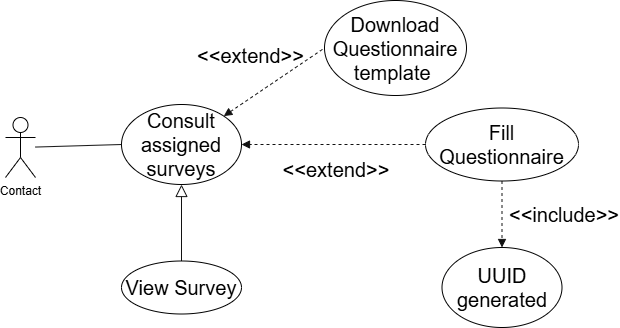

The diagram above was exported from draw.io. Its source (the exported page's mxGraphModel, read from the mxfile embedded in the PNG):
<mxGraphModel dx="1030" dy="567" grid="0" gridSize="10" guides="1" tooltips="1" connect="1" arrows="1" fold="1" page="1" pageScale="1" pageWidth="850" pageHeight="1100" background="light-dark(#FFFFFF,#FFFFFF)" math="0" shadow="0">
  <root>
    <mxCell id="0" />
    <mxCell id="1" parent="0" />
    <mxCell id="c_p1KNT8gCDvdUUoqV0u-5" edge="1" parent="1" source="c_p1KNT8gCDvdUUoqV0u-1" style="edgeStyle=none;shape=connector;rounded=1;orthogonalLoop=1;jettySize=auto;html=1;entryX=0;entryY=0.5;entryDx=0;entryDy=0;strokeColor=light-dark(#FFFFFF,#121212);align=center;verticalAlign=middle;fontFamily=Helvetica;fontSize=20;fontColor=light-dark(#000000,#000000);labelBackgroundColor=default;resizable=0;endArrow=none;endFill=0;dashed=1;startArrow=block;startFill=1;" target="c_p1KNT8gCDvdUUoqV0u-4">
      <mxGeometry relative="1" as="geometry" />
    </mxCell>
    <mxCell id="c_p1KNT8gCDvdUUoqV0u-6" connectable="0" parent="c_p1KNT8gCDvdUUoqV0u-5" style="edgeLabel;html=1;align=center;verticalAlign=middle;resizable=0;points=[];fontFamily=Helvetica;fontSize=20;fontColor=light-dark(#000000,#000000);labelBackgroundColor=none;" value="&amp;lt;&amp;lt;extend&amp;gt;&amp;gt;" vertex="1">
      <mxGeometry relative="1" x="-0.0164" y="2" as="geometry">
        <mxPoint x="-22" y="-26" as="offset" />
      </mxGeometry>
    </mxCell>
    <mxCell id="c_p1KNT8gCDvdUUoqV0u-19" edge="1" parent="1" source="c_p1KNT8gCDvdUUoqV0u-1" style="edgeStyle=none;shape=connector;rounded=1;orthogonalLoop=1;jettySize=auto;html=1;entryX=0.5;entryY=0;entryDx=0;entryDy=0;strokeColor=light-dark(#FFFFFF,#121212);align=center;verticalAlign=middle;fontFamily=Helvetica;fontSize=20;fontColor=light-dark(#000000,#000000);labelBackgroundColor=none;resizable=0;endArrow=none;endFill=0;startArrow=block;startFill=0;startSize=10;" target="c_p1KNT8gCDvdUUoqV0u-18">
      <mxGeometry relative="1" as="geometry" />
    </mxCell>
    <mxCell id="c_p1KNT8gCDvdUUoqV0u-1" parent="1" style="ellipse;whiteSpace=wrap;html=1;rounded=1;fillColor=none;strokeColor=light-dark(#000000,#000000);fontColor=light-dark(#000000,#000000);fontSize=20;" value="Consult assigned surveys" vertex="1">
      <mxGeometry height="80" width="120" x="240" y="107" as="geometry" />
    </mxCell>
    <mxCell id="c_p1KNT8gCDvdUUoqV0u-3" edge="1" parent="1" source="c_p1KNT8gCDvdUUoqV0u-2" style="shape=connector;rounded=1;orthogonalLoop=1;jettySize=auto;html=1;entryX=0;entryY=0.5;entryDx=0;entryDy=0;strokeColor=light-dark(#FFFFFF,#121212);align=center;verticalAlign=middle;fontFamily=Helvetica;fontSize=20;fontColor=light-dark(#000000,#000000);labelBackgroundColor=default;resizable=0;endArrow=none;endFill=0;" target="c_p1KNT8gCDvdUUoqV0u-1">
      <mxGeometry relative="1" as="geometry" />
    </mxCell>
    <mxCell id="c_p1KNT8gCDvdUUoqV0u-2" parent="1" style="shape=umlActor;verticalLabelPosition=bottom;verticalAlign=top;html=1;outlineConnect=0;rounded=1;strokeColor=light-dark(#000000,#000000);align=center;fontFamily=Helvetica;fontSize=12;fontColor=light-dark(#000000,#000000);fillColor=none;" value="Contact" vertex="1">
      <mxGeometry height="60" width="30" x="124" y="120" as="geometry" />
    </mxCell>
    <mxCell id="c_p1KNT8gCDvdUUoqV0u-4" parent="1" style="ellipse;whiteSpace=wrap;html=1;rounded=1;strokeColor=light-dark(#000000,#000000);align=center;verticalAlign=middle;fontFamily=Helvetica;fontSize=20;fontColor=light-dark(#000000,#000000);fillColor=none;" value="Download Questionnaire template&amp;nbsp;" vertex="1">
      <mxGeometry height="95" width="142" x="443" y="3" as="geometry" />
    </mxCell>
    <mxCell id="c_p1KNT8gCDvdUUoqV0u-8" edge="1" parent="1" source="c_p1KNT8gCDvdUUoqV0u-7" style="edgeStyle=none;shape=connector;rounded=1;orthogonalLoop=1;jettySize=auto;html=1;strokeColor=light-dark(#FFFFFF,#121212);align=center;verticalAlign=middle;fontFamily=Helvetica;fontSize=20;fontColor=light-dark(#000000,#000000);labelBackgroundColor=none;resizable=0;endArrow=block;endFill=1;dashed=1;" target="c_p1KNT8gCDvdUUoqV0u-1">
      <mxGeometry relative="1" as="geometry">
        <mxPoint x="417.2" y="220.4" as="targetPoint" />
      </mxGeometry>
    </mxCell>
    <mxCell id="c_p1KNT8gCDvdUUoqV0u-16" edge="1" parent="1" source="c_p1KNT8gCDvdUUoqV0u-7" style="edgeStyle=none;shape=connector;rounded=1;orthogonalLoop=1;jettySize=auto;html=1;entryX=0.5;entryY=0;entryDx=0;entryDy=0;strokeColor=light-dark(#FFFFFF,#121212);align=center;verticalAlign=middle;fontFamily=Helvetica;fontSize=20;fontColor=light-dark(#000000,#000000);labelBackgroundColor=none;resizable=0;endArrow=block;endFill=1;dashed=1;" target="c_p1KNT8gCDvdUUoqV0u-15">
      <mxGeometry relative="1" as="geometry" />
    </mxCell>
    <mxCell id="c_p1KNT8gCDvdUUoqV0u-7" parent="1" style="ellipse;whiteSpace=wrap;html=1;rounded=1;strokeColor=light-dark(#000000,#000000);align=center;verticalAlign=middle;fontFamily=Helvetica;fontSize=20;fontColor=light-dark(#000000,#000000);fillColor=none;" value="Fill Questionnaire" vertex="1">
      <mxGeometry height="73" width="153" x="544" y="110.5" as="geometry" />
    </mxCell>
    <mxCell id="c_p1KNT8gCDvdUUoqV0u-10" parent="1" style="text;html=1;whiteSpace=wrap;strokeColor=none;fillColor=none;align=center;verticalAlign=middle;rounded=0;fontFamily=Helvetica;fontSize=20;fontColor=light-dark(#000000,#000000);" value="&amp;lt;&amp;lt;extend&amp;gt;&amp;gt;" vertex="1">
      <mxGeometry height="30" width="60" x="425" y="157" as="geometry" />
    </mxCell>
    <mxCell id="c_p1KNT8gCDvdUUoqV0u-15" parent="1" style="ellipse;whiteSpace=wrap;html=1;rounded=1;strokeColor=light-dark(#000000,#000000);align=center;verticalAlign=middle;fontFamily=Helvetica;fontSize=20;fontColor=light-dark(#000000,#000000);fillColor=none;" value="UUID generated" vertex="1">
      <mxGeometry height="80" width="120" x="560.5" y="250" as="geometry" />
    </mxCell>
    <mxCell id="c_p1KNT8gCDvdUUoqV0u-17" parent="1" style="text;html=1;whiteSpace=wrap;strokeColor=none;fillColor=none;align=center;verticalAlign=middle;rounded=0;fontFamily=Helvetica;fontSize=20;fontColor=light-dark(#000000,#000000);" value="&amp;lt;&amp;lt;include&amp;gt;&amp;gt;" vertex="1">
      <mxGeometry height="30" width="60" x="653" y="202" as="geometry" />
    </mxCell>
    <mxCell id="c_p1KNT8gCDvdUUoqV0u-18" parent="1" style="ellipse;whiteSpace=wrap;html=1;rounded=1;strokeColor=light-dark(#000000,#000000);align=center;verticalAlign=middle;fontFamily=Helvetica;fontSize=20;fontColor=light-dark(#000000,#000000);fillColor=none;" value="View Survey" vertex="1">
      <mxGeometry height="53" width="120" x="240" y="263.5" as="geometry" />
    </mxCell>
  </root>
</mxGraphModel>